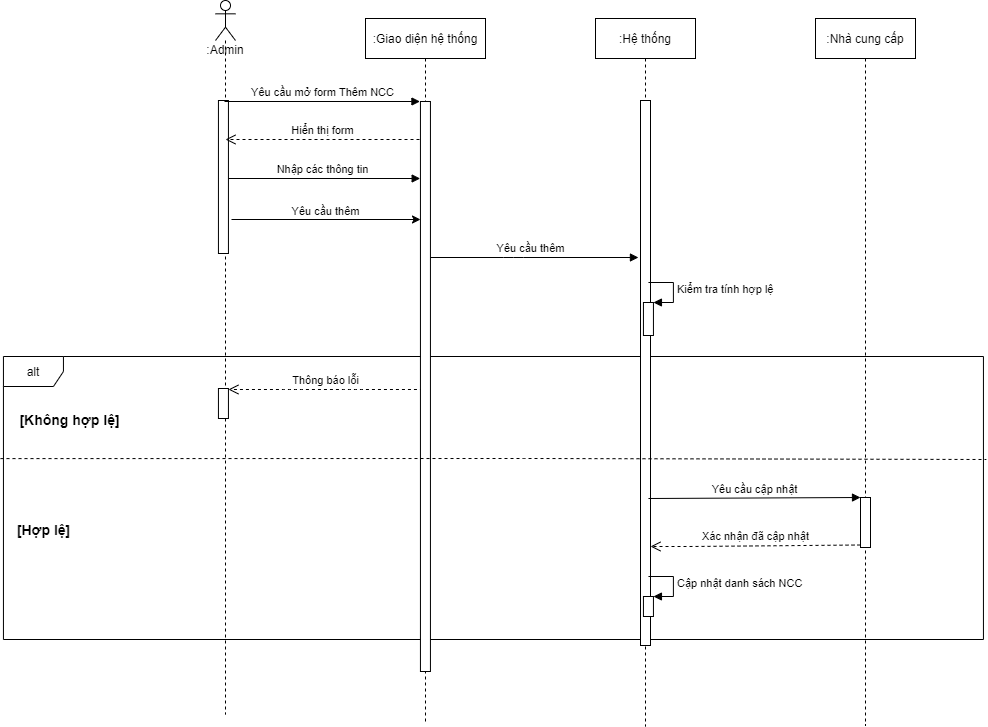

The diagram above was exported from draw.io. Its source (the exported page's mxGraphModel, read from the mxfile embedded in the PNG):
<mxGraphModel dx="1168" dy="482" grid="0" gridSize="10" guides="1" tooltips="1" connect="1" arrows="1" fold="1" page="0" pageScale="1" pageWidth="850" pageHeight="1100" math="0" shadow="0">
  <root>
    <mxCell id="0" />
    <mxCell id="1" parent="0" />
    <mxCell id="d6lG8PEO4S_jAK6XtlFK-8" value="Nhập các thông tin" style="html=1;verticalAlign=bottom;endArrow=block;entryX=-0.033;entryY=0.082;entryDx=0;entryDy=0;entryPerimeter=0;" parent="1" edge="1">
      <mxGeometry width="80" relative="1" as="geometry">
        <mxPoint x="40" y="278" as="sourcePoint" />
        <mxPoint x="234.67000000000007" y="278" as="targetPoint" />
      </mxGeometry>
    </mxCell>
    <mxCell id="sVxjMRhZWFl6go6H44MI-3" value="alt" style="shape=umlFrame;whiteSpace=wrap;html=1;" parent="1" vertex="1">
      <mxGeometry x="-182.06" y="456" width="980" height="283" as="geometry" />
    </mxCell>
    <mxCell id="d6lG8PEO4S_jAK6XtlFK-16" value="Thông báo lỗi" style="html=1;verticalAlign=bottom;endArrow=open;dashed=1;endSize=8;" parent="1" edge="1">
      <mxGeometry relative="1" as="geometry">
        <mxPoint x="237.44" y="489" as="sourcePoint" />
        <mxPoint x="42.94" y="489" as="targetPoint" />
        <Array as="points">
          <mxPoint x="167.94" y="489" />
          <mxPoint x="107.94" y="489" />
        </Array>
      </mxGeometry>
    </mxCell>
    <mxCell id="d6lG8PEO4S_jAK6XtlFK-11" value="Yêu cầu thêm" style="html=1;verticalAlign=bottom;endArrow=block;" parent="1" edge="1">
      <mxGeometry x="-0.0023" width="80" relative="1" as="geometry">
        <mxPoint x="237.44" y="357" as="sourcePoint" />
        <mxPoint x="452.94" y="357" as="targetPoint" />
        <Array as="points">
          <mxPoint x="327.94" y="357" />
        </Array>
        <mxPoint as="offset" />
      </mxGeometry>
    </mxCell>
    <mxCell id="d6lG8PEO4S_jAK6XtlFK-2" value=":Admin" style="shape=umlLifeline;participant=umlActor;perimeter=lifelinePerimeter;whiteSpace=wrap;html=1;container=1;collapsible=0;recursiveResize=0;verticalAlign=top;spacingTop=36;outlineConnect=0;" parent="1" vertex="1">
      <mxGeometry x="30" y="100" width="20" height="714" as="geometry" />
    </mxCell>
    <mxCell id="0JKLtHtULnUZd4adXOYB-11" value="" style="html=1;points=[];perimeter=orthogonalPerimeter;" parent="d6lG8PEO4S_jAK6XtlFK-2" vertex="1">
      <mxGeometry x="2.94" y="388" width="10" height="30" as="geometry" />
    </mxCell>
    <mxCell id="d6lG8PEO4S_jAK6XtlFK-7" value="" style="html=1;points=[];perimeter=orthogonalPerimeter;" parent="d6lG8PEO4S_jAK6XtlFK-2" vertex="1">
      <mxGeometry x="2.94" y="100" width="10" height="153" as="geometry" />
    </mxCell>
    <mxCell id="d6lG8PEO4S_jAK6XtlFK-3" value=":Giao diện hệ thống" style="shape=umlLifeline;perimeter=lifelinePerimeter;whiteSpace=wrap;html=1;container=1;collapsible=0;recursiveResize=0;outlineConnect=0;" parent="1" vertex="1">
      <mxGeometry x="180" y="118" width="120" height="704" as="geometry" />
    </mxCell>
    <mxCell id="d6lG8PEO4S_jAK6XtlFK-9" value="" style="html=1;points=[];perimeter=orthogonalPerimeter;" parent="d6lG8PEO4S_jAK6XtlFK-3" vertex="1">
      <mxGeometry x="54.94" y="83" width="10" height="570" as="geometry" />
    </mxCell>
    <mxCell id="d6lG8PEO4S_jAK6XtlFK-4" value=":Hệ thống" style="shape=umlLifeline;perimeter=lifelinePerimeter;whiteSpace=wrap;html=1;container=1;collapsible=0;recursiveResize=0;outlineConnect=0;" parent="1" vertex="1">
      <mxGeometry x="410" y="118" width="100" height="708" as="geometry" />
    </mxCell>
    <mxCell id="d6lG8PEO4S_jAK6XtlFK-10" value="" style="html=1;points=[];perimeter=orthogonalPerimeter;" parent="d6lG8PEO4S_jAK6XtlFK-4" vertex="1">
      <mxGeometry x="45" y="82" width="10" height="545" as="geometry" />
    </mxCell>
    <mxCell id="0JKLtHtULnUZd4adXOYB-3" value="" style="html=1;points=[];perimeter=orthogonalPerimeter;" parent="d6lG8PEO4S_jAK6XtlFK-4" vertex="1">
      <mxGeometry x="47.94" y="284" width="10" height="33" as="geometry" />
    </mxCell>
    <mxCell id="0JKLtHtULnUZd4adXOYB-4" value="Kiểm tra tính hợp lệ" style="edgeStyle=orthogonalEdgeStyle;html=1;align=left;spacingLeft=2;endArrow=block;rounded=0;entryX=1;entryY=0;" parent="d6lG8PEO4S_jAK6XtlFK-4" target="0JKLtHtULnUZd4adXOYB-3" edge="1">
      <mxGeometry relative="1" as="geometry">
        <mxPoint x="52.94" y="264" as="sourcePoint" />
        <Array as="points">
          <mxPoint x="77.94" y="264" />
        </Array>
      </mxGeometry>
    </mxCell>
    <mxCell id="Nuj4b2k62CZuei0AC-5L-1" value="" style="html=1;points=[];perimeter=orthogonalPerimeter;" parent="d6lG8PEO4S_jAK6XtlFK-4" vertex="1">
      <mxGeometry x="47.94" y="578" width="10" height="20" as="geometry" />
    </mxCell>
    <mxCell id="Nuj4b2k62CZuei0AC-5L-2" value="&lt;span style=&quot;text-align: center&quot;&gt;Cập nhật danh sách NCC&lt;/span&gt;" style="edgeStyle=orthogonalEdgeStyle;html=1;align=left;spacingLeft=2;endArrow=block;rounded=0;entryX=1;entryY=0;" parent="d6lG8PEO4S_jAK6XtlFK-4" target="Nuj4b2k62CZuei0AC-5L-1" edge="1">
      <mxGeometry relative="1" as="geometry">
        <mxPoint x="52.94" y="558" as="sourcePoint" />
        <Array as="points">
          <mxPoint x="77.94" y="558" />
        </Array>
      </mxGeometry>
    </mxCell>
    <mxCell id="d6lG8PEO4S_jAK6XtlFK-5" value=":Nhà cung cấp" style="shape=umlLifeline;perimeter=lifelinePerimeter;whiteSpace=wrap;html=1;container=1;collapsible=0;recursiveResize=0;outlineConnect=0;" parent="1" vertex="1">
      <mxGeometry x="630" y="118" width="100" height="707" as="geometry" />
    </mxCell>
    <mxCell id="0JKLtHtULnUZd4adXOYB-6" value="" style="html=1;points=[];perimeter=orthogonalPerimeter;" parent="d6lG8PEO4S_jAK6XtlFK-5" vertex="1">
      <mxGeometry x="45" y="479" width="10" height="50" as="geometry" />
    </mxCell>
    <mxCell id="0JKLtHtULnUZd4adXOYB-7" value="Yêu cầu cập nhật" style="html=1;verticalAlign=bottom;endArrow=block;entryX=0;entryY=0;" parent="1" target="0JKLtHtULnUZd4adXOYB-6" edge="1">
      <mxGeometry relative="1" as="geometry">
        <mxPoint x="462.94" y="598" as="sourcePoint" />
      </mxGeometry>
    </mxCell>
    <mxCell id="0JKLtHtULnUZd4adXOYB-8" value="Xác nhận đã cập nhật" style="html=1;verticalAlign=bottom;endArrow=open;dashed=1;endSize=8;exitX=0;exitY=0.95;" parent="1" source="0JKLtHtULnUZd4adXOYB-6" target="d6lG8PEO4S_jAK6XtlFK-10" edge="1">
      <mxGeometry relative="1" as="geometry">
        <mxPoint x="454.9714285714284" y="646" as="targetPoint" />
        <Array as="points">
          <mxPoint x="505.9" y="646" />
        </Array>
      </mxGeometry>
    </mxCell>
    <mxCell id="0JKLtHtULnUZd4adXOYB-16" value="" style="endArrow=none;dashed=1;html=1;entryX=1.003;entryY=0.37;entryDx=0;entryDy=0;entryPerimeter=0;exitX=-0.003;exitY=0.367;exitDx=0;exitDy=0;exitPerimeter=0;" parent="1" edge="1">
      <mxGeometry width="50" height="50" relative="1" as="geometry">
        <mxPoint x="-185.00000000000006" y="558.1" as="sourcePoint" />
        <mxPoint x="800.8800000000001" y="559" as="targetPoint" />
        <Array as="points">
          <mxPoint x="347.94" y="558" />
        </Array>
      </mxGeometry>
    </mxCell>
    <mxCell id="0JKLtHtULnUZd4adXOYB-17" value="[Không hợp lệ]" style="text;html=1;align=center;verticalAlign=middle;resizable=0;points=[];autosize=1;fontStyle=1;fontSize=14;" parent="1" vertex="1">
      <mxGeometry x="-171.06" y="508" width="110" height="21" as="geometry" />
    </mxCell>
    <mxCell id="0JKLtHtULnUZd4adXOYB-18" value="[Hợp lệ]" style="text;html=1;align=center;verticalAlign=middle;resizable=0;points=[];autosize=1;fontStyle=1;fontSize=14;" parent="1" vertex="1">
      <mxGeometry x="-173.06" y="618" width="63" height="21" as="geometry" />
    </mxCell>
    <mxCell id="RpSAWCQTHpMZtD4xajxB-1" value="Yêu cầu thêm" style="rounded=0;orthogonalLoop=1;jettySize=auto;html=1;" parent="1" edge="1">
      <mxGeometry x="-0.0053" y="8" relative="1" as="geometry">
        <mxPoint x="46" y="319" as="sourcePoint" />
        <mxPoint x="235" y="319" as="targetPoint" />
        <mxPoint as="offset" />
      </mxGeometry>
    </mxCell>
    <mxCell id="d6lG8PEO4S_jAK6XtlFK-6" value="Yêu cầu mở form Thêm NCC" style="html=1;verticalAlign=bottom;endArrow=block;entryX=-0.005;entryY=0.002;entryDx=0;entryDy=0;entryPerimeter=0;" parent="1" edge="1">
      <mxGeometry width="80" relative="1" as="geometry">
        <mxPoint x="39" y="200.99600000000004" as="sourcePoint" />
        <mxPoint x="234.45000000000005" y="200.99600000000004" as="targetPoint" />
      </mxGeometry>
    </mxCell>
    <mxCell id="I2gEYh5VjV9nJsrEtjko-1" value="Hiển thị form" style="html=1;verticalAlign=bottom;endArrow=open;dashed=1;endSize=8;" parent="1" edge="1">
      <mxGeometry relative="1" as="geometry">
        <mxPoint x="234" y="239" as="sourcePoint" />
        <mxPoint x="40" y="239" as="targetPoint" />
      </mxGeometry>
    </mxCell>
  </root>
</mxGraphModel>